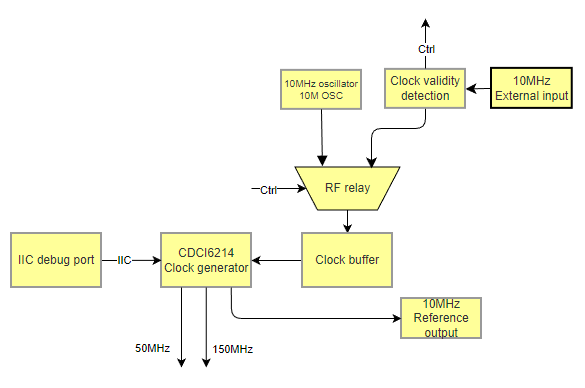

The diagram above was exported from draw.io. Its source (the exported page's mxGraphModel, read from the mxfile embedded in the PNG):
<mxGraphModel dx="920" dy="527" grid="1" gridSize="10" guides="1" tooltips="1" connect="1" arrows="1" fold="1" page="1" pageScale="1" pageWidth="827" pageHeight="1169" math="0" shadow="0">
  <root>
    <mxCell id="0" />
    <mxCell id="1" parent="0" />
    <mxCell id="ujSYvksa_aTUGT47OSkH-1" parent="1" style="whiteSpace=wrap;strokeWidth=2;fillColor=#FFFF99;strokeColor=#999999;fontColor=#333333;rotation=0;fontSize=10;" value="10MHz oscillator&#10;10M OSC" vertex="1">
      <mxGeometry height="39" width="80" x="310" y="181.93" as="geometry" />
    </mxCell>
    <mxCell id="ujSYvksa_aTUGT47OSkH-2" parent="1" style="whiteSpace=wrap;strokeWidth=2;fillColor=#FFFF99;strokeColor=#999999;fontColor=#333333;rotation=0;" value="CDCI6214&#10;Clock generator" vertex="1">
      <mxGeometry height="54" width="90" x="190" y="345" as="geometry" />
    </mxCell>
    <mxCell id="ujSYvksa_aTUGT47OSkH-3" parent="1" style="whiteSpace=wrap;strokeWidth=2;fillColor=#FFFF99;strokeColor=#999999;fontColor=#333333;rotation=0;" value="10MHz&#10;Reference output" vertex="1">
      <mxGeometry height="40" width="80" x="430" y="410" as="geometry" />
    </mxCell>
    <mxCell id="ujSYvksa_aTUGT47OSkH-4" edge="1" parent="1" source="ujSYvksa_aTUGT47OSkH-1" style="curved=1;startArrow=none;endArrow=block;exitX=0.5;exitY=1;entryX=0.739;entryY=1.017;rounded=0;fontSize=12;startSize=8;endSize=8;entryDx=0;entryDy=0;entryPerimeter=0;exitDx=0;exitDy=0;" target="ujSYvksa_aTUGT47OSkH-5" value="">
      <mxGeometry relative="1" as="geometry">
        <Array as="points" />
        <mxPoint x="353" y="255" as="targetPoint" />
      </mxGeometry>
    </mxCell>
    <mxCell id="rhPffsGvB3FaP7BclC5O-3" edge="1" parent="1" source="ujSYvksa_aTUGT47OSkH-5" style="edgeStyle=orthogonalEdgeStyle;rounded=0;orthogonalLoop=1;jettySize=auto;html=1;exitX=0.5;exitY=0;exitDx=0;exitDy=0;entryX=0.5;entryY=0;entryDx=0;entryDy=0;" target="rhPffsGvB3FaP7BclC5O-2">
      <mxGeometry relative="1" as="geometry" />
    </mxCell>
    <mxCell id="ujSYvksa_aTUGT47OSkH-5" parent="1" style="shape=trapezoid;perimeter=trapezoidPerimeter;whiteSpace=wrap;html=1;fixedSize=1;direction=south;rotation=90;size=22.5;horizontal=0;fillColor=#FFFF99;fontColor=#333333;" value="RF relay" vertex="1">
      <mxGeometry height="105" width="43" x="354.5" y="247.5" as="geometry" />
    </mxCell>
    <mxCell id="ujSYvksa_aTUGT47OSkH-7" parent="1" style="whiteSpace=wrap;strokeWidth=2;fillColor=#FFFF99;strokeColor=default;fontColor=#333333;verticalAlign=middle;rotation=0;" value="10MHz&#10;External input" vertex="1">
      <mxGeometry height="40" width="80.7" x="520" y="179.93" as="geometry" />
    </mxCell>
    <mxCell id="ujSYvksa_aTUGT47OSkH-8" edge="1" parent="1" source="ujSYvksa_aTUGT47OSkH-20" style="endArrow=classic;html=1;fontSize=12;startSize=8;endSize=8;curved=0;exitX=0.5;exitY=1;exitDx=0;exitDy=0;entryX=0.271;entryY=0.965;entryDx=0;entryDy=0;rounded=1;entryPerimeter=0;" target="ujSYvksa_aTUGT47OSkH-5" value="">
      <mxGeometry height="50" relative="1" width="50" as="geometry">
        <Array as="points">
          <mxPoint x="454" y="240" />
          <mxPoint x="400" y="240" />
        </Array>
        <mxPoint x="578" y="219" as="sourcePoint" />
        <mxPoint x="418" y="259" as="targetPoint" />
      </mxGeometry>
    </mxCell>
    <mxCell id="ujSYvksa_aTUGT47OSkH-9" edge="1" parent="1" source="ujSYvksa_aTUGT47OSkH-2" style="endArrow=classic;html=1;rounded=1;exitX=0.775;exitY=1.002;exitDx=0;exitDy=0;entryX=0;entryY=0.5;entryDx=0;entryDy=0;curved=0;exitPerimeter=0;" target="ujSYvksa_aTUGT47OSkH-3" value="">
      <mxGeometry height="50" relative="1" width="50" as="geometry">
        <Array as="points">
          <mxPoint x="260" y="430" />
        </Array>
        <mxPoint x="250" y="470" as="sourcePoint" />
        <mxPoint x="300" y="420" as="targetPoint" />
      </mxGeometry>
    </mxCell>
    <mxCell id="ujSYvksa_aTUGT47OSkH-11" edge="1" parent="1" style="endArrow=classic;html=1;rounded=0;" value="">
      <mxGeometry height="50" relative="1" width="50" as="geometry">
        <mxPoint x="234.76" y="399" as="sourcePoint" />
        <mxPoint x="234.76" y="479" as="targetPoint" />
      </mxGeometry>
    </mxCell>
    <mxCell id="ujSYvksa_aTUGT47OSkH-12" edge="1" parent="1" style="endArrow=classic;html=1;rounded=0;" value="">
      <mxGeometry height="50" relative="1" width="50" as="geometry">
        <mxPoint x="210" y="399" as="sourcePoint" />
        <mxPoint x="210" y="479" as="targetPoint" />
      </mxGeometry>
    </mxCell>
    <mxCell id="ujSYvksa_aTUGT47OSkH-13" connectable="0" parent="ujSYvksa_aTUGT47OSkH-12" style="edgeLabel;html=1;align=center;verticalAlign=middle;resizable=0;points=[];" value="150MHz" vertex="1">
      <mxGeometry relative="1" x="-0.0267" y="-1" as="geometry">
        <mxPoint x="51" y="22" as="offset" />
      </mxGeometry>
    </mxCell>
    <mxCell id="rhPffsGvB3FaP7BclC5O-1" connectable="0" parent="ujSYvksa_aTUGT47OSkH-12" style="edgeLabel;html=1;align=center;verticalAlign=middle;resizable=0;points=[];" value="50MHz" vertex="1">
      <mxGeometry relative="1" x="0.5119" y="-2" as="geometry">
        <mxPoint x="-28" as="offset" />
      </mxGeometry>
    </mxCell>
    <mxCell id="ujSYvksa_aTUGT47OSkH-14" edge="1" parent="1" source="24x4MSMhMCHIbUXplf5o-1" style="endArrow=classic;html=1;rounded=0;exitX=1;exitY=0.5;exitDx=0;exitDy=0;" value=" ">
      <mxGeometry height="50" relative="1" width="50" as="geometry">
        <mxPoint x="140" y="372" as="sourcePoint" />
        <mxPoint x="190" y="371.83" as="targetPoint" />
      </mxGeometry>
    </mxCell>
    <mxCell id="ujSYvksa_aTUGT47OSkH-15" connectable="0" parent="ujSYvksa_aTUGT47OSkH-14" style="edgeLabel;html=1;align=center;verticalAlign=middle;resizable=0;points=[];" value="IIC" vertex="1">
      <mxGeometry relative="1" x="-0.2489" as="geometry">
        <mxPoint as="offset" />
      </mxGeometry>
    </mxCell>
    <mxCell id="ujSYvksa_aTUGT47OSkH-16" edge="1" parent="1" style="endArrow=classic;html=1;rounded=0;" target="ujSYvksa_aTUGT47OSkH-5" value="">
      <mxGeometry height="50" relative="1" width="50" as="geometry">
        <mxPoint x="280" y="300" as="sourcePoint" />
        <mxPoint x="450" y="280" as="targetPoint" />
      </mxGeometry>
    </mxCell>
    <mxCell id="ujSYvksa_aTUGT47OSkH-17" connectable="0" parent="ujSYvksa_aTUGT47OSkH-16" style="edgeLabel;html=1;align=center;verticalAlign=middle;resizable=0;points=[];" value="Ctrl" vertex="1">
      <mxGeometry relative="1" x="-0.4279" y="-1" as="geometry">
        <mxPoint as="offset" />
      </mxGeometry>
    </mxCell>
    <mxCell id="ujSYvksa_aTUGT47OSkH-22" edge="1" parent="1" source="ujSYvksa_aTUGT47OSkH-7" style="endArrow=classic;html=1;fontSize=12;startSize=8;endSize=8;curved=0;exitX=0;exitY=0.5;exitDx=0;exitDy=0;entryX=1;entryY=0.5;entryDx=0;entryDy=0;rounded=1;" target="ujSYvksa_aTUGT47OSkH-20" value="">
      <mxGeometry height="50" relative="1" width="50" as="geometry">
        <Array as="points" />
        <mxPoint x="510.70000000000005" y="200.43" as="sourcePoint" />
        <mxPoint x="410" y="279" as="targetPoint" />
      </mxGeometry>
    </mxCell>
    <mxCell id="ujSYvksa_aTUGT47OSkH-20" parent="1" style="whiteSpace=wrap;strokeWidth=2;fillColor=#FFFF99;strokeColor=#999999;fontColor=#333333;rotation=0;" value="Clock validity&#10;detection" vertex="1">
      <mxGeometry height="39" width="80" x="414" y="180.93" as="geometry" />
    </mxCell>
    <mxCell id="ujSYvksa_aTUGT47OSkH-24" edge="1" parent="1" style="endArrow=classic;html=1;rounded=0;" value="">
      <mxGeometry height="50" relative="1" width="50" as="geometry">
        <mxPoint x="454" y="180" as="sourcePoint" />
        <mxPoint x="454" y="130" as="targetPoint" />
      </mxGeometry>
    </mxCell>
    <mxCell id="ujSYvksa_aTUGT47OSkH-25" connectable="0" parent="ujSYvksa_aTUGT47OSkH-24" style="edgeLabel;html=1;align=center;verticalAlign=middle;resizable=0;points=[];" value="Ctrl" vertex="1">
      <mxGeometry relative="1" x="-0.4279" y="-1" as="geometry">
        <mxPoint x="-1" y="-6" as="offset" />
      </mxGeometry>
    </mxCell>
    <mxCell id="24x4MSMhMCHIbUXplf5o-1" parent="1" style="whiteSpace=wrap;strokeWidth=2;fillColor=#FFFF99;strokeColor=#999999;fontColor=#333333;rotation=0;" value="IIC debug port" vertex="1">
      <mxGeometry height="54" width="90" x="40" y="345" as="geometry" />
    </mxCell>
    <mxCell id="rhPffsGvB3FaP7BclC5O-4" edge="1" parent="1" source="rhPffsGvB3FaP7BclC5O-2" style="edgeStyle=orthogonalEdgeStyle;rounded=0;orthogonalLoop=1;jettySize=auto;html=1;" target="ujSYvksa_aTUGT47OSkH-2" value="">
      <mxGeometry relative="1" as="geometry" />
    </mxCell>
    <mxCell id="rhPffsGvB3FaP7BclC5O-2" parent="1" style="whiteSpace=wrap;strokeWidth=2;fillColor=#FFFF99;strokeColor=#999999;fontColor=#333333;rotation=0;" value="Clock buffer" vertex="1">
      <mxGeometry height="54" width="90" x="331" y="345" as="geometry" />
    </mxCell>
  </root>
</mxGraphModel>